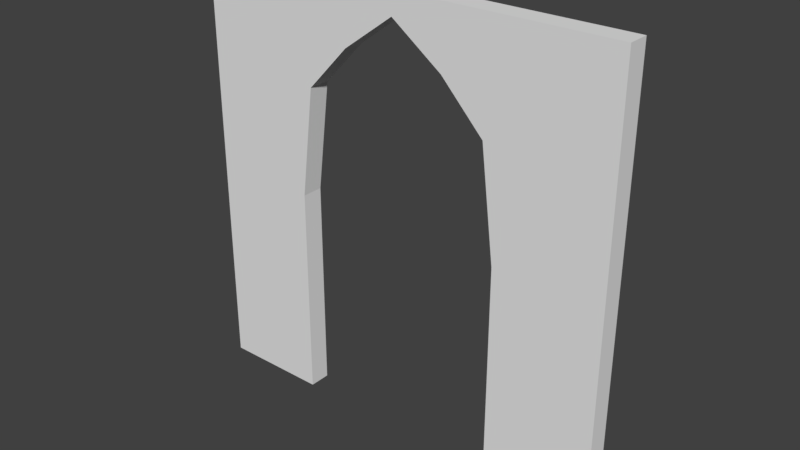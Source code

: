 # Source: Church_Door_4x4x0.2.blend  (saved by Blender 2.79.0; exported with 4.5.12 LTS)
import bpy
from mathutils import Matrix  # noqa: F401  (used for matrix-valued properties, if any)

bpy.ops.wm.read_factory_settings(use_empty=True)
scene = bpy.context.scene
scene.name = 'Scene'

# ---- collections
col_collection_1 = bpy.data.collections.new('Collection 1'); scene.collection.children.link(col_collection_1)

# ---- world
world_world = bpy.data.worlds.new('World'); scene.world = world_world
world_world.color = (0.05088, 0.05088, 0.05088)
world_world.use_sun_shadow = False
world_world.sun_shadow_jitter_overblur = 0.0
world_world.cycles.sampling_method = 'MANUAL'

# ---- meshes
me_cube_001 = bpy.data.meshes.new('Cube.001')
me_cube_001.from_pydata([(1.0, 1.0, 0.0), (0.4764, 3.443, 0.0), (0.8729, 3.023, 0.0), (1.0, 2.0, 0.0), (-1.0, 1.0, 0.0), (-0.4764, 3.443, 0.0), (-0.8729, 3.023, 0.0), (-1.0, 2.0, 0.0), (0.0, 3.79, 0.0), (-1.0, 0.0, 0.0), (2.0, 0.0, 0.0), (-2.0, 0.0, 0.0), (-2.0, 4.0, 0.0), (2.0, 4.0, 0.0), (0.0, 4.0, 0.0), (2.0, 2.0, 0.0), (-2.0, 2.0, 0.0), (1.0, 0.0, 0.2), (-1.0, 0.0, 0.2), (1.0, 0.0, 0.0), (1.0, 1.0, 0.2), (0.4764, 3.443, 0.2), (0.8729, 3.023, 0.2), (1.0, 2.0, 0.2), (-1.0, 1.0, 0.2), (-0.4764, 3.443, 0.2), (-0.8729, 3.023, 0.2), (-1.0, 2.0, 0.2), (0.0, 3.79, 0.2), (2.0, 0.0, 0.2), (-2.0, 0.0, 0.2), (-2.0, 4.0, 0.2), (2.0, 4.0, 0.2), (0.0, 4.0, 0.2), (2.0, 2.0, 0.2), (-2.0, 2.0, 0.2)], [], [(8, 5, 6, 7, 16, 12, 14), (1, 8, 14, 13, 15, 3, 2), (7, 6, 26, 27), (6, 5, 25, 26), (4, 7, 27, 24), (9, 4, 24, 18), (30, 18, 24), (27, 35, 30, 24), (20, 29, 34, 23), (0, 3, 15, 10), (0, 10, 19), (17, 29, 20), (28, 33, 31, 35, 27, 26, 25), (21, 22, 23, 34, 32, 33, 28), (10, 15, 34, 29), (11, 9, 18, 30), (14, 12, 31, 33), (12, 16, 35, 31), (8, 1, 21, 28), (15, 13, 32, 34), (13, 14, 33, 32), (1, 2, 22, 21), (19, 10, 29, 17), (3, 0, 20, 23), (2, 3, 23, 22), (16, 11, 30, 35), (5, 8, 28, 25), (11, 4, 9), (0, 19, 17, 20), (4, 11, 16, 7)])
me_cube_001.use_remesh_preserve_volume = False
me_cube_001.use_remesh_preserve_attributes = False
me_cube_001.use_mirror_vertex_groups = False
me_cube_001.update()

# ---- objects
ob_church_window_4x4x0_2 = bpy.data.objects.new('Church Window 4x4x0.2', me_cube_001)

# ---- transforms, parenting, visibility, modifiers, constraints
ob_church_window_4x4x0_2.location = (0.0, 0.0, 0.0)
ob_church_window_4x4x0_2.rotation_euler = (1.571, -0.0, 0.0)
ob_church_window_4x4x0_2.lineart.crease_threshold = 0.0

# ---- collection membership
col_collection_1.objects.link(ob_church_window_4x4x0_2)

# ---- scene / render settings (as saved in the file)
scene.frame_start = 1; scene.frame_end = 250; scene.frame_set(1)
scene.render.engine = 'BLENDER_EEVEE_NEXT'
scene.render.resolution_percentage = 50
scene.render.dither_intensity = 0.0
scene.cycles.use_denoising = False
scene.cycles.samples = 128
scene.cycles.sampling_pattern = 'TABULATED_SOBOL'
scene.cycles.use_adaptive_sampling = False
scene.cycles.use_light_tree = False
scene.cycles.blur_glossy = 0.0
scene.cycles.sample_clamp_indirect = 0.0
scene.view_settings.view_transform = 'Standard'
bpy.context.view_layer.update()

# ---- added for rendering (the .blend has no active camera and no usable light): camera, sun
cam_auto = bpy.data.cameras.new('AutoCamera')
cam_auto.lens = 50.0
cam_auto.sensor_width = 36.0
cam_auto.clip_end = 1000.0
ob_auto_camera = bpy.data.objects.new('AutoCamera', cam_auto)
scene.collection.objects.link(ob_auto_camera)
ob_auto_camera.location = (5.23713, -6.38456, 6.1897)
ob_auto_camera.rotation_euler = (1.09748, -7.21219e-08, 0.694738)
scene.camera = ob_auto_camera
light_auto_sun = bpy.data.lights.new('AutoSun', 'SUN')
light_auto_sun.energy = 3.0
light_auto_sun.angle = 0.0523599
ob_auto_sun = bpy.data.objects.new('AutoSun', light_auto_sun)
scene.collection.objects.link(ob_auto_sun)
ob_auto_sun.rotation_euler = (0.872665, 0.174533, 0.523599)
bpy.context.view_layer.update()
